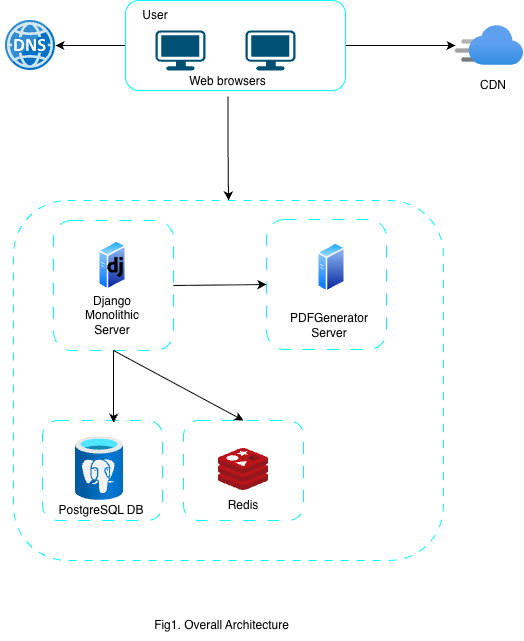

The diagram above was exported from draw.io. Its source (the exported page's mxGraphModel, read from the mxfile embedded in the PNG):
<mxGraphModel dx="925" dy="599" grid="1" gridSize="10" guides="1" tooltips="1" connect="1" arrows="1" fold="1" page="1" pageScale="1" pageWidth="827" pageHeight="1169" math="0" shadow="0">
  <root>
    <mxCell id="0" />
    <mxCell id="1" parent="0" />
    <mxCell id="AVHCT3zJwIcXGN8l_N09-7" edge="1" parent="1" source="AVHCT3zJwIcXGN8l_N09-1" style="edgeStyle=orthogonalEdgeStyle;rounded=0;orthogonalLoop=1;jettySize=auto;html=1;" target="AVHCT3zJwIcXGN8l_N09-6">
      <mxGeometry relative="1" as="geometry" />
    </mxCell>
    <mxCell id="AVHCT3zJwIcXGN8l_N09-9" edge="1" parent="1" source="AVHCT3zJwIcXGN8l_N09-1" style="edgeStyle=orthogonalEdgeStyle;rounded=0;orthogonalLoop=1;jettySize=auto;html=1;exitX=1;exitY=0.5;exitDx=0;exitDy=0;" target="AVHCT3zJwIcXGN8l_N09-8">
      <mxGeometry relative="1" as="geometry" />
    </mxCell>
    <mxCell id="AVHCT3zJwIcXGN8l_N09-1" parent="1" style="rounded=1;whiteSpace=wrap;html=1;strokeColor=light-dark(#01fafe, #ededed);" value="" vertex="1">
      <mxGeometry height="90" width="220" x="182" y="60" as="geometry" />
    </mxCell>
    <mxCell id="AVHCT3zJwIcXGN8l_N09-2" parent="1" style="points=[[0.03,0.03,0],[0.5,0,0],[0.97,0.03,0],[1,0.4,0],[0.97,0.745,0],[0.5,1,0],[0.03,0.745,0],[0,0.4,0]];verticalLabelPosition=bottom;sketch=0;html=1;verticalAlign=top;aspect=fixed;align=center;pointerEvents=1;shape=mxgraph.cisco19.workstation2;fillColor=#fafafa;strokeColor=#005073;" value="" vertex="1">
      <mxGeometry height="40" width="50" x="212" y="90" as="geometry" />
    </mxCell>
    <mxCell id="AVHCT3zJwIcXGN8l_N09-3" parent="1" style="points=[[0.03,0.03,0],[0.5,0,0],[0.97,0.03,0],[1,0.4,0],[0.97,0.745,0],[0.5,1,0],[0.03,0.745,0],[0,0.4,0]];verticalLabelPosition=bottom;sketch=0;html=1;verticalAlign=top;aspect=fixed;align=center;pointerEvents=1;shape=mxgraph.cisco19.workstation2;fillColor=#fafafa;strokeColor=#005073;" value="" vertex="1">
      <mxGeometry height="40" width="50" x="302" y="90" as="geometry" />
    </mxCell>
    <mxCell id="AVHCT3zJwIcXGN8l_N09-4" parent="1" style="text;html=1;whiteSpace=wrap;strokeColor=none;fillColor=none;align=center;verticalAlign=middle;rounded=0;" value="User" vertex="1">
      <mxGeometry height="30" width="60" x="182" y="60" as="geometry" />
    </mxCell>
    <mxCell id="AVHCT3zJwIcXGN8l_N09-26" edge="1" parent="1" source="AVHCT3zJwIcXGN8l_N09-5" style="edgeStyle=orthogonalEdgeStyle;rounded=0;orthogonalLoop=1;jettySize=auto;html=1;entryX=0.5;entryY=0;entryDx=0;entryDy=0;" target="AVHCT3zJwIcXGN8l_N09-11">
      <mxGeometry relative="1" as="geometry" />
    </mxCell>
    <mxCell id="AVHCT3zJwIcXGN8l_N09-5" parent="1" style="text;html=1;whiteSpace=wrap;strokeColor=none;fillColor=none;align=center;verticalAlign=middle;rounded=0;" value="Web browsers" vertex="1">
      <mxGeometry height="30" width="155" x="207" y="126" as="geometry" />
    </mxCell>
    <mxCell id="AVHCT3zJwIcXGN8l_N09-6" parent="1" style="image;sketch=0;aspect=fixed;html=1;points=[];align=center;fontSize=12;image=img/lib/mscae/DNS.svg;" value="" vertex="1">
      <mxGeometry height="50" width="50" x="62" y="80" as="geometry" />
    </mxCell>
    <mxCell id="AVHCT3zJwIcXGN8l_N09-8" parent="1" style="image;aspect=fixed;html=1;points=[];align=center;fontSize=12;image=img/lib/azure2/networking/CDN_Profiles.svg;" value="" vertex="1">
      <mxGeometry height="40" width="68" x="512" y="85" as="geometry" />
    </mxCell>
    <mxCell id="AVHCT3zJwIcXGN8l_N09-10" parent="1" style="text;html=1;whiteSpace=wrap;strokeColor=none;fillColor=none;align=center;verticalAlign=middle;rounded=0;" value="CDN" vertex="1">
      <mxGeometry height="30" width="60" x="520" y="130" as="geometry" />
    </mxCell>
    <mxCell id="AVHCT3zJwIcXGN8l_N09-11" parent="1" style="rounded=1;whiteSpace=wrap;html=1;strokeColor=light-dark(#01fafe, #ededed);dashed=1;dashPattern=8 8;" value="" vertex="1">
      <mxGeometry height="360" width="430" x="70" y="260" as="geometry" />
    </mxCell>
    <mxCell id="AVHCT3zJwIcXGN8l_N09-12" parent="1" style="rounded=1;whiteSpace=wrap;html=1;dashed=1;dashPattern=12 12;strokeColor=light-dark(#01fafe, #ededed);" value="" vertex="1">
      <mxGeometry height="130" width="120" x="110" y="280" as="geometry" />
    </mxCell>
    <mxCell id="AVHCT3zJwIcXGN8l_N09-13" parent="1" style="image;aspect=fixed;perimeter=ellipsePerimeter;html=1;align=center;shadow=0;dashed=0;spacingTop=3;image=img/lib/active_directory/generic_server.svg;" value="" vertex="1">
      <mxGeometry height="50" width="28.000000000000004" x="155" y="300" as="geometry" />
    </mxCell>
    <mxCell id="AVHCT3zJwIcXGN8l_N09-14" parent="1" style="text;html=1;whiteSpace=wrap;strokeColor=none;fillColor=none;align=center;verticalAlign=middle;rounded=0;" value="Django&lt;div&gt;Monolithic&lt;/div&gt;&lt;div&gt;Server&lt;/div&gt;" vertex="1">
      <mxGeometry height="50" width="60" x="139" y="350" as="geometry" />
    </mxCell>
    <mxCell id="AVHCT3zJwIcXGN8l_N09-15" parent="1" style="rounded=1;whiteSpace=wrap;html=1;dashed=1;dashPattern=12 12;strokeColor=light-dark(#01fafe, #ededed);" value="" vertex="1">
      <mxGeometry height="100" width="120" x="99" y="480" as="geometry" />
    </mxCell>
    <mxCell id="AVHCT3zJwIcXGN8l_N09-17" parent="1" style="text;html=1;whiteSpace=wrap;strokeColor=none;fillColor=none;align=center;verticalAlign=middle;rounded=0;" value="PostgreSQL DB" vertex="1">
      <mxGeometry height="30" width="90" x="113" y="555" as="geometry" />
    </mxCell>
    <mxCell id="AVHCT3zJwIcXGN8l_N09-18" parent="1" style="rounded=1;whiteSpace=wrap;html=1;dashed=1;dashPattern=12 12;strokeColor=light-dark(#01fafe, #ededed);" value="" vertex="1">
      <mxGeometry height="100" width="120" x="240" y="480" as="geometry" />
    </mxCell>
    <mxCell id="AVHCT3zJwIcXGN8l_N09-19" parent="1" style="image;sketch=0;aspect=fixed;html=1;points=[];align=center;fontSize=12;image=img/lib/mscae/Cache_Redis_Product.svg;" value="" vertex="1">
      <mxGeometry height="42" width="50" x="275" y="508" as="geometry" />
    </mxCell>
    <mxCell id="AVHCT3zJwIcXGN8l_N09-20" parent="1" style="image;aspect=fixed;html=1;points=[];align=center;fontSize=12;image=img/lib/azure2/databases/Azure_Database_PostgreSQL_Server.svg;" value="" vertex="1">
      <mxGeometry height="64" width="48" x="132" y="496" as="geometry" />
    </mxCell>
    <mxCell id="AVHCT3zJwIcXGN8l_N09-21" parent="1" style="text;html=1;whiteSpace=wrap;strokeColor=none;fillColor=none;align=center;verticalAlign=middle;rounded=0;" value="Redis" vertex="1">
      <mxGeometry height="30" width="60" x="270" y="550" as="geometry" />
    </mxCell>
    <mxCell id="AVHCT3zJwIcXGN8l_N09-22" parent="1" style="shape=image;html=1;verticalAlign=top;verticalLabelPosition=bottom;labelBackgroundColor=#ffffff;imageAspect=0;aspect=fixed;image=https://icons.diagrams.net/icon-cache1/Boxicons_Logos-2642/bxl-django-1346.svg" value="" vertex="1">
      <mxGeometry height="24" width="24" x="160" y="315" as="geometry" />
    </mxCell>
    <mxCell id="AVHCT3zJwIcXGN8l_N09-23" edge="1" parent="1" source="AVHCT3zJwIcXGN8l_N09-12" style="edgeStyle=orthogonalEdgeStyle;rounded=0;orthogonalLoop=1;jettySize=auto;html=1;exitX=0.5;exitY=1;exitDx=0;exitDy=0;entryX=0.593;entryY=0.022;entryDx=0;entryDy=0;entryPerimeter=0;" target="AVHCT3zJwIcXGN8l_N09-15">
      <mxGeometry relative="1" as="geometry" />
    </mxCell>
    <mxCell id="AVHCT3zJwIcXGN8l_N09-25" edge="1" parent="1" style="endArrow=classic;html=1;rounded=0;entryX=0.5;entryY=0;entryDx=0;entryDy=0;" target="AVHCT3zJwIcXGN8l_N09-18" value="">
      <mxGeometry height="50" relative="1" width="50" as="geometry">
        <mxPoint x="170" y="410" as="sourcePoint" />
        <mxPoint x="340" y="460" as="targetPoint" />
      </mxGeometry>
    </mxCell>
    <mxCell id="AVHCT3zJwIcXGN8l_N09-27" parent="1" style="rounded=1;whiteSpace=wrap;html=1;dashed=1;dashPattern=12 12;strokeColor=light-dark(#01fafe, #ededed);" value="" vertex="1">
      <mxGeometry height="130" width="120" x="323" y="279" as="geometry" />
    </mxCell>
    <mxCell id="AVHCT3zJwIcXGN8l_N09-28" parent="1" style="image;aspect=fixed;perimeter=ellipsePerimeter;html=1;align=center;shadow=0;dashed=0;spacingTop=3;image=img/lib/active_directory/generic_server.svg;" value="" vertex="1">
      <mxGeometry height="50" width="28.000000000000004" x="374" y="302" as="geometry" />
    </mxCell>
    <mxCell id="AVHCT3zJwIcXGN8l_N09-29" parent="1" style="text;html=1;whiteSpace=wrap;strokeColor=none;fillColor=none;align=center;verticalAlign=middle;rounded=0;" value="PDFGenerator&lt;div&gt;Server&lt;/div&gt;" vertex="1">
      <mxGeometry height="30" width="88" x="342" y="370" as="geometry" />
    </mxCell>
    <mxCell id="AVHCT3zJwIcXGN8l_N09-30" edge="1" parent="1" source="AVHCT3zJwIcXGN8l_N09-12" style="endArrow=classic;html=1;rounded=0;exitX=1;exitY=0.5;exitDx=0;exitDy=0;entryX=0;entryY=0.5;entryDx=0;entryDy=0;" target="AVHCT3zJwIcXGN8l_N09-27" value="">
      <mxGeometry height="50" relative="1" width="50" as="geometry">
        <mxPoint x="450" y="370" as="sourcePoint" />
        <mxPoint x="500" y="320" as="targetPoint" />
      </mxGeometry>
    </mxCell>
    <mxCell id="AVHCT3zJwIcXGN8l_N09-31" parent="1" style="text;html=1;whiteSpace=wrap;strokeColor=none;fillColor=none;align=center;verticalAlign=middle;rounded=0;" value="Fig1. Overall Architecture" vertex="1">
      <mxGeometry height="30" width="443" x="57" y="670" as="geometry" />
    </mxCell>
  </root>
</mxGraphModel>